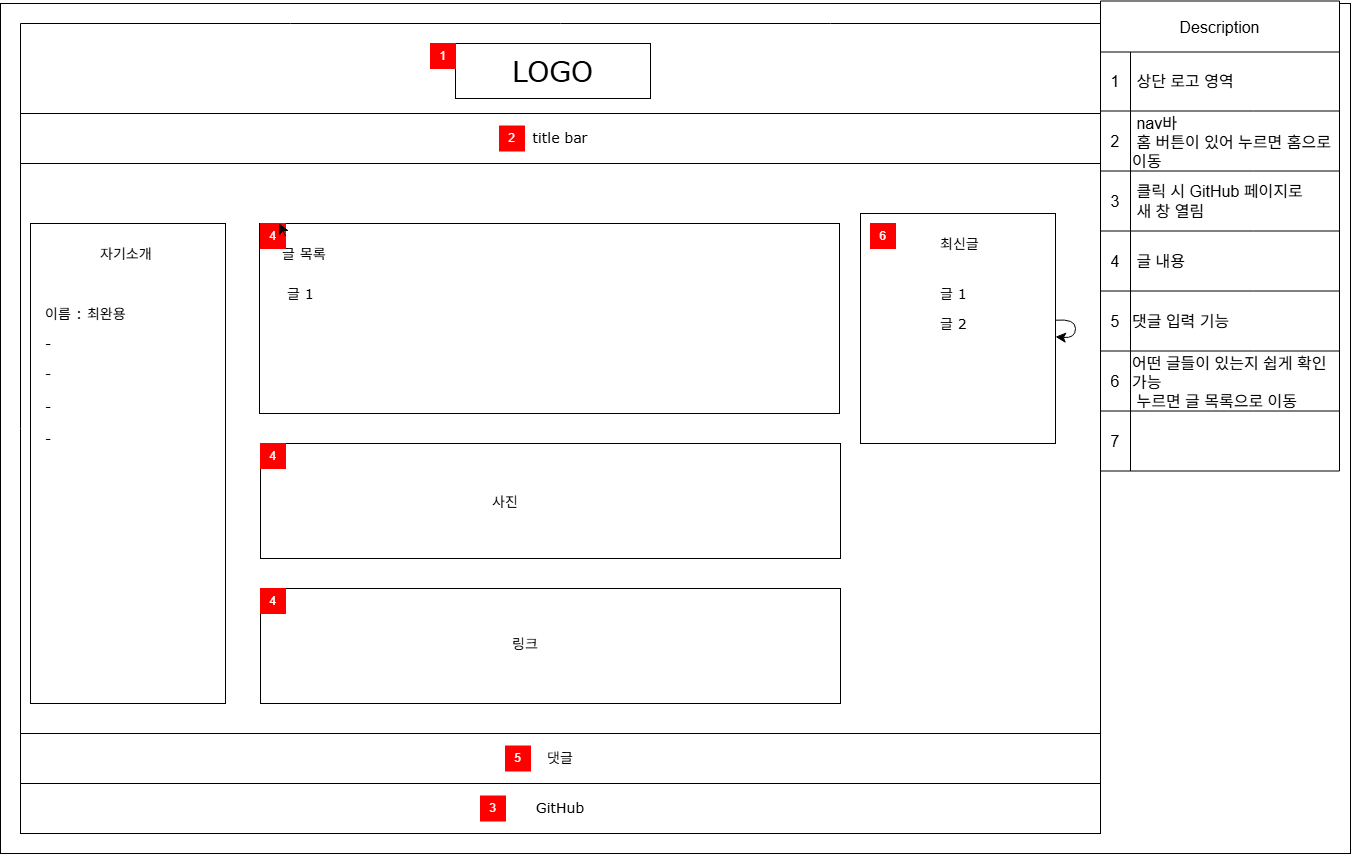

The diagram above was exported from draw.io. Its source (the exported page's mxGraphModel, read from the mxfile embedded in the PNG):
<mxGraphModel dx="1688" dy="935" grid="1" gridSize="10" guides="1" tooltips="1" connect="1" arrows="1" fold="1" page="1" pageScale="1" pageWidth="827" pageHeight="1169" math="0" shadow="0">
  <root>
    <mxCell id="0" />
    <mxCell id="1" parent="0" />
    <mxCell id="4NpV2FDwndaGPeA2fyIo-89" value="" style="rounded=0;whiteSpace=wrap;html=1;" vertex="1" parent="1">
      <mxGeometry x="160" y="30" width="1350" height="850" as="geometry" />
    </mxCell>
    <mxCell id="4NpV2FDwndaGPeA2fyIo-90" value="Description" style="shape=table;startSize=51;container=1;collapsible=0;childLayout=tableLayout;strokeColor=default;fontSize=16;" vertex="1" parent="1">
      <mxGeometry x="1260" y="27.5" width="239" height="470" as="geometry" />
    </mxCell>
    <mxCell id="4NpV2FDwndaGPeA2fyIo-91" value="" style="shape=tableRow;horizontal=0;startSize=0;swimlaneHead=0;swimlaneBody=0;strokeColor=inherit;top=0;left=0;bottom=0;right=0;collapsible=0;dropTarget=0;fillColor=none;points=[[0,0.5],[1,0.5]];portConstraint=eastwest;fontSize=16;" vertex="1" parent="4NpV2FDwndaGPeA2fyIo-90">
      <mxGeometry y="51" width="239" height="59" as="geometry" />
    </mxCell>
    <mxCell id="4NpV2FDwndaGPeA2fyIo-92" value="1" style="shape=partialRectangle;html=1;whiteSpace=wrap;connectable=0;strokeColor=inherit;overflow=hidden;fillColor=none;top=0;left=0;bottom=0;right=0;pointerEvents=1;fontSize=16;" vertex="1" parent="4NpV2FDwndaGPeA2fyIo-91">
      <mxGeometry width="30" height="59" as="geometry">
        <mxRectangle width="30" height="59" as="alternateBounds" />
      </mxGeometry>
    </mxCell>
    <mxCell id="4NpV2FDwndaGPeA2fyIo-93" value="&amp;nbsp;상단 로고 영역" style="shape=partialRectangle;html=1;whiteSpace=wrap;connectable=0;strokeColor=inherit;overflow=hidden;fillColor=none;top=0;left=0;bottom=0;right=0;pointerEvents=1;fontSize=16;rowspan=1;colspan=2;align=left;" vertex="1" parent="4NpV2FDwndaGPeA2fyIo-91">
      <mxGeometry x="30" width="209" height="59" as="geometry">
        <mxRectangle width="123" height="59" as="alternateBounds" />
      </mxGeometry>
    </mxCell>
    <mxCell id="4NpV2FDwndaGPeA2fyIo-95" value="" style="shape=tableRow;horizontal=0;startSize=0;swimlaneHead=0;swimlaneBody=0;strokeColor=inherit;top=0;left=0;bottom=0;right=0;collapsible=0;dropTarget=0;fillColor=none;points=[[0,0.5],[1,0.5]];portConstraint=eastwest;fontSize=16;" vertex="1" parent="4NpV2FDwndaGPeA2fyIo-90">
      <mxGeometry y="110" width="239" height="60" as="geometry" />
    </mxCell>
    <mxCell id="4NpV2FDwndaGPeA2fyIo-96" value="2" style="shape=partialRectangle;html=1;whiteSpace=wrap;connectable=0;strokeColor=inherit;overflow=hidden;fillColor=none;top=0;left=0;bottom=0;right=0;pointerEvents=1;fontSize=16;" vertex="1" parent="4NpV2FDwndaGPeA2fyIo-95">
      <mxGeometry width="30" height="60" as="geometry">
        <mxRectangle width="30" height="60" as="alternateBounds" />
      </mxGeometry>
    </mxCell>
    <mxCell id="4NpV2FDwndaGPeA2fyIo-97" value="&amp;nbsp;nav바&lt;span style=&quot;background-color: transparent; color: light-dark(rgb(0, 0, 0), rgb(255, 255, 255));&quot;&gt;&amp;nbsp;&lt;/span&gt;&lt;div&gt;&lt;span style=&quot;background-color: transparent; color: light-dark(rgb(0, 0, 0), rgb(255, 255, 255));&quot;&gt;&amp;nbsp;홈 버튼이 있어 누르면 홈으로 이동&lt;/span&gt;&lt;/div&gt;" style="shape=partialRectangle;html=1;whiteSpace=wrap;connectable=0;strokeColor=inherit;overflow=hidden;fillColor=none;top=0;left=0;bottom=0;right=0;pointerEvents=1;fontSize=16;rowspan=1;colspan=2;align=left;" vertex="1" parent="4NpV2FDwndaGPeA2fyIo-95">
      <mxGeometry x="30" width="209" height="60" as="geometry">
        <mxRectangle width="123" height="60" as="alternateBounds" />
      </mxGeometry>
    </mxCell>
    <mxCell id="4NpV2FDwndaGPeA2fyIo-99" value="" style="shape=tableRow;horizontal=0;startSize=0;swimlaneHead=0;swimlaneBody=0;strokeColor=inherit;top=0;left=0;bottom=0;right=0;collapsible=0;dropTarget=0;fillColor=none;points=[[0,0.5],[1,0.5]];portConstraint=eastwest;fontSize=16;" vertex="1" parent="4NpV2FDwndaGPeA2fyIo-90">
      <mxGeometry y="170" width="239" height="60" as="geometry" />
    </mxCell>
    <mxCell id="4NpV2FDwndaGPeA2fyIo-100" value="3" style="shape=partialRectangle;html=1;whiteSpace=wrap;connectable=0;strokeColor=inherit;overflow=hidden;fillColor=none;top=0;left=0;bottom=0;right=0;pointerEvents=1;fontSize=16;" vertex="1" parent="4NpV2FDwndaGPeA2fyIo-99">
      <mxGeometry width="30" height="60" as="geometry">
        <mxRectangle width="30" height="60" as="alternateBounds" />
      </mxGeometry>
    </mxCell>
    <mxCell id="4NpV2FDwndaGPeA2fyIo-101" value="&amp;nbsp;클릭 시 GitHub&amp;nbsp;&lt;span style=&quot;background-color: transparent; color: light-dark(rgb(0, 0, 0), rgb(255, 255, 255));&quot;&gt;페이지로&lt;/span&gt;&lt;div&gt;&lt;span style=&quot;background-color: transparent; color: light-dark(rgb(0, 0, 0), rgb(255, 255, 255));&quot;&gt;&amp;nbsp;새 창 열림&lt;/span&gt;&lt;/div&gt;" style="shape=partialRectangle;html=1;whiteSpace=wrap;connectable=0;strokeColor=inherit;overflow=hidden;fillColor=none;top=0;left=0;bottom=0;right=0;pointerEvents=1;fontSize=16;rowspan=1;colspan=2;align=left;" vertex="1" parent="4NpV2FDwndaGPeA2fyIo-99">
      <mxGeometry x="30" width="209" height="60" as="geometry">
        <mxRectangle width="123" height="60" as="alternateBounds" />
      </mxGeometry>
    </mxCell>
    <mxCell id="4NpV2FDwndaGPeA2fyIo-103" value="" style="shape=tableRow;horizontal=0;startSize=0;swimlaneHead=0;swimlaneBody=0;strokeColor=inherit;top=0;left=0;bottom=0;right=0;collapsible=0;dropTarget=0;fillColor=none;points=[[0,0.5],[1,0.5]];portConstraint=eastwest;fontSize=16;" vertex="1" parent="4NpV2FDwndaGPeA2fyIo-90">
      <mxGeometry y="230" width="239" height="60" as="geometry" />
    </mxCell>
    <mxCell id="4NpV2FDwndaGPeA2fyIo-104" value="4" style="shape=partialRectangle;html=1;whiteSpace=wrap;connectable=0;strokeColor=inherit;overflow=hidden;fillColor=none;top=0;left=0;bottom=0;right=0;pointerEvents=1;fontSize=16;" vertex="1" parent="4NpV2FDwndaGPeA2fyIo-103">
      <mxGeometry width="30" height="60" as="geometry">
        <mxRectangle width="30" height="60" as="alternateBounds" />
      </mxGeometry>
    </mxCell>
    <mxCell id="4NpV2FDwndaGPeA2fyIo-105" value="&amp;nbsp;글 내용" style="shape=partialRectangle;html=1;whiteSpace=wrap;connectable=0;strokeColor=inherit;overflow=hidden;fillColor=none;top=0;left=0;bottom=0;right=0;pointerEvents=1;fontSize=16;rowspan=1;colspan=2;align=left;" vertex="1" parent="4NpV2FDwndaGPeA2fyIo-103">
      <mxGeometry x="30" width="209" height="60" as="geometry">
        <mxRectangle width="123" height="60" as="alternateBounds" />
      </mxGeometry>
    </mxCell>
    <mxCell id="4NpV2FDwndaGPeA2fyIo-107" value="" style="shape=tableRow;horizontal=0;startSize=0;swimlaneHead=0;swimlaneBody=0;strokeColor=inherit;top=0;left=0;bottom=0;right=0;collapsible=0;dropTarget=0;fillColor=none;points=[[0,0.5],[1,0.5]];portConstraint=eastwest;fontSize=16;" vertex="1" parent="4NpV2FDwndaGPeA2fyIo-90">
      <mxGeometry y="290" width="239" height="60" as="geometry" />
    </mxCell>
    <mxCell id="4NpV2FDwndaGPeA2fyIo-108" value="5" style="shape=partialRectangle;html=1;whiteSpace=wrap;connectable=0;strokeColor=inherit;overflow=hidden;fillColor=none;top=0;left=0;bottom=0;right=0;pointerEvents=1;fontSize=16;" vertex="1" parent="4NpV2FDwndaGPeA2fyIo-107">
      <mxGeometry width="30" height="60" as="geometry">
        <mxRectangle width="30" height="60" as="alternateBounds" />
      </mxGeometry>
    </mxCell>
    <mxCell id="4NpV2FDwndaGPeA2fyIo-109" value="댓글 입력 기능" style="shape=partialRectangle;html=1;whiteSpace=wrap;connectable=0;strokeColor=inherit;overflow=hidden;fillColor=none;top=0;left=0;bottom=0;right=0;pointerEvents=1;fontSize=16;rowspan=1;colspan=2;align=left;" vertex="1" parent="4NpV2FDwndaGPeA2fyIo-107">
      <mxGeometry x="30" width="209" height="60" as="geometry">
        <mxRectangle width="123" height="60" as="alternateBounds" />
      </mxGeometry>
    </mxCell>
    <mxCell id="4NpV2FDwndaGPeA2fyIo-111" style="shape=tableRow;horizontal=0;startSize=0;swimlaneHead=0;swimlaneBody=0;strokeColor=inherit;top=0;left=0;bottom=0;right=0;collapsible=0;dropTarget=0;fillColor=none;points=[[0,0.5],[1,0.5]];portConstraint=eastwest;fontSize=16;" vertex="1" parent="4NpV2FDwndaGPeA2fyIo-90">
      <mxGeometry y="350" width="239" height="60" as="geometry" />
    </mxCell>
    <mxCell id="4NpV2FDwndaGPeA2fyIo-112" value="6" style="shape=partialRectangle;html=1;whiteSpace=wrap;connectable=0;strokeColor=inherit;overflow=hidden;fillColor=none;top=0;left=0;bottom=0;right=0;pointerEvents=1;fontSize=16;" vertex="1" parent="4NpV2FDwndaGPeA2fyIo-111">
      <mxGeometry width="30" height="60" as="geometry">
        <mxRectangle width="30" height="60" as="alternateBounds" />
      </mxGeometry>
    </mxCell>
    <mxCell id="4NpV2FDwndaGPeA2fyIo-113" value="어떤 글들이 있는지 쉽게 확인가능&lt;div&gt;&amp;nbsp;누르면 글 목록으로 이동&lt;/div&gt;" style="shape=partialRectangle;html=1;whiteSpace=wrap;connectable=0;strokeColor=inherit;overflow=hidden;fillColor=none;top=0;left=0;bottom=0;right=0;pointerEvents=1;fontSize=16;align=left;rowspan=1;colspan=2;" vertex="1" parent="4NpV2FDwndaGPeA2fyIo-111">
      <mxGeometry x="30" width="209" height="60" as="geometry">
        <mxRectangle width="123" height="60" as="alternateBounds" />
      </mxGeometry>
    </mxCell>
    <mxCell id="4NpV2FDwndaGPeA2fyIo-115" style="shape=tableRow;horizontal=0;startSize=0;swimlaneHead=0;swimlaneBody=0;strokeColor=inherit;top=0;left=0;bottom=0;right=0;collapsible=0;dropTarget=0;fillColor=none;points=[[0,0.5],[1,0.5]];portConstraint=eastwest;fontSize=16;" vertex="1" parent="4NpV2FDwndaGPeA2fyIo-90">
      <mxGeometry y="410" width="239" height="60" as="geometry" />
    </mxCell>
    <mxCell id="4NpV2FDwndaGPeA2fyIo-116" value="7" style="shape=partialRectangle;html=1;whiteSpace=wrap;connectable=0;strokeColor=inherit;overflow=hidden;fillColor=none;top=0;left=0;bottom=0;right=0;pointerEvents=1;fontSize=16;" vertex="1" parent="4NpV2FDwndaGPeA2fyIo-115">
      <mxGeometry width="30" height="60" as="geometry">
        <mxRectangle width="30" height="60" as="alternateBounds" />
      </mxGeometry>
    </mxCell>
    <mxCell id="4NpV2FDwndaGPeA2fyIo-117" style="shape=partialRectangle;html=1;whiteSpace=wrap;connectable=0;strokeColor=inherit;overflow=hidden;fillColor=none;top=0;left=0;bottom=0;right=0;pointerEvents=1;fontSize=16;align=left;rowspan=1;colspan=2;" vertex="1" parent="4NpV2FDwndaGPeA2fyIo-115">
      <mxGeometry x="30" width="209" height="60" as="geometry">
        <mxRectangle width="123" height="60" as="alternateBounds" />
      </mxGeometry>
    </mxCell>
    <mxCell id="4NpV2FDwndaGPeA2fyIo-119" value="" style="swimlane;startSize=0;fontStyle=0" vertex="1" parent="1">
      <mxGeometry x="180" y="50" width="1080" height="810" as="geometry">
        <mxRectangle x="20" y="20" width="50" height="40" as="alternateBounds" />
      </mxGeometry>
    </mxCell>
    <mxCell id="4NpV2FDwndaGPeA2fyIo-120" value="" style="rounded=0;whiteSpace=wrap;html=1;" vertex="1" parent="4NpV2FDwndaGPeA2fyIo-119">
      <mxGeometry x="239" y="200" width="580" height="190" as="geometry" />
    </mxCell>
    <mxCell id="4NpV2FDwndaGPeA2fyIo-121" value="" style="rounded=0;whiteSpace=wrap;html=1;fontSize=14;fontFamily=Verdana;" vertex="1" parent="4NpV2FDwndaGPeA2fyIo-119">
      <mxGeometry x="10" y="200" width="195" height="480" as="geometry" />
    </mxCell>
    <mxCell id="4NpV2FDwndaGPeA2fyIo-122" value="&lt;font&gt;LOGO&lt;/font&gt;" style="rounded=0;whiteSpace=wrap;html=1;fontFamily=Verdana;fontSize=28;" vertex="1" parent="4NpV2FDwndaGPeA2fyIo-119">
      <mxGeometry x="435" y="20" width="195" height="55" as="geometry" />
    </mxCell>
    <mxCell id="4NpV2FDwndaGPeA2fyIo-123" value="1" style="rounded=0;whiteSpace=wrap;html=1;fillColor=#FF0000;strokeColor=#FF0000;fontColor=#FFFFFF;" vertex="1" parent="4NpV2FDwndaGPeA2fyIo-119">
      <mxGeometry x="410" y="20" width="25" height="25" as="geometry" />
    </mxCell>
    <mxCell id="4NpV2FDwndaGPeA2fyIo-124" value="&lt;font style=&quot;font-size: 14px;&quot;&gt;title bar&lt;/font&gt;" style="rounded=0;whiteSpace=wrap;html=1;fontFamily=Verdana;" vertex="1" parent="4NpV2FDwndaGPeA2fyIo-119">
      <mxGeometry y="90" width="1080" height="50" as="geometry" />
    </mxCell>
    <mxCell id="4NpV2FDwndaGPeA2fyIo-125" value="2" style="rounded=0;whiteSpace=wrap;html=1;fillColor=#FF0000;strokeColor=#FF0000;fontColor=#FFFFFF;" vertex="1" parent="4NpV2FDwndaGPeA2fyIo-119">
      <mxGeometry x="479" y="102.5" width="25" height="25" as="geometry" />
    </mxCell>
    <mxCell id="4NpV2FDwndaGPeA2fyIo-128" value="자기소개" style="text;html=1;points=[];align=left;verticalAlign=top;spacingTop=-4;fontSize=14;fontFamily=Verdana" vertex="1" parent="4NpV2FDwndaGPeA2fyIo-119">
      <mxGeometry x="77.5" y="220" width="60" height="20" as="geometry" />
    </mxCell>
    <mxCell id="4NpV2FDwndaGPeA2fyIo-129" value="이름 : 최완용" style="text;html=1;points=[];align=left;verticalAlign=top;spacingTop=-4;fontSize=14;fontFamily=Verdana" vertex="1" parent="4NpV2FDwndaGPeA2fyIo-119">
      <mxGeometry x="22.5" y="280" width="170" height="20" as="geometry" />
    </mxCell>
    <mxCell id="4NpV2FDwndaGPeA2fyIo-130" value="-" style="text;html=1;points=[];align=left;verticalAlign=top;spacingTop=-4;fontSize=14;fontFamily=Verdana" vertex="1" parent="4NpV2FDwndaGPeA2fyIo-119">
      <mxGeometry x="22.5" y="310" width="170" height="20" as="geometry" />
    </mxCell>
    <mxCell id="4NpV2FDwndaGPeA2fyIo-131" value="-" style="text;html=1;points=[];align=left;verticalAlign=top;spacingTop=-4;fontSize=14;fontFamily=Verdana" vertex="1" parent="4NpV2FDwndaGPeA2fyIo-119">
      <mxGeometry x="22.5" y="340" width="170" height="20" as="geometry" />
    </mxCell>
    <mxCell id="4NpV2FDwndaGPeA2fyIo-132" value="-" style="text;html=1;points=[];align=left;verticalAlign=top;spacingTop=-4;fontSize=14;fontFamily=Verdana" vertex="1" parent="4NpV2FDwndaGPeA2fyIo-119">
      <mxGeometry x="22.5" y="373" width="170" height="20" as="geometry" />
    </mxCell>
    <mxCell id="4NpV2FDwndaGPeA2fyIo-133" value="-" style="text;html=1;points=[];align=left;verticalAlign=top;spacingTop=-4;fontSize=14;fontFamily=Verdana" vertex="1" parent="4NpV2FDwndaGPeA2fyIo-119">
      <mxGeometry x="22.5" y="405" width="170" height="20" as="geometry" />
    </mxCell>
    <mxCell id="4NpV2FDwndaGPeA2fyIo-134" value="글 목록" style="text;html=1;points=[];align=left;verticalAlign=top;spacingTop=-4;fontSize=14;fontFamily=Verdana" vertex="1" parent="4NpV2FDwndaGPeA2fyIo-119">
      <mxGeometry x="260" y="220" width="60" height="20" as="geometry" />
    </mxCell>
    <mxCell id="4NpV2FDwndaGPeA2fyIo-135" value="글 1" style="text;html=1;points=[];align=left;verticalAlign=top;spacingTop=-4;fontSize=14;fontFamily=Verdana" vertex="1" parent="4NpV2FDwndaGPeA2fyIo-119">
      <mxGeometry x="265" y="260" width="60" height="20" as="geometry" />
    </mxCell>
    <mxCell id="4NpV2FDwndaGPeA2fyIo-137" value="4" style="rounded=0;whiteSpace=wrap;html=1;fillColor=#FF0000;strokeColor=#FF0000;fontColor=#FFFFFF;" vertex="1" parent="4NpV2FDwndaGPeA2fyIo-119">
      <mxGeometry x="240" y="200" width="25" height="25" as="geometry" />
    </mxCell>
    <mxCell id="4NpV2FDwndaGPeA2fyIo-155" style="edgeStyle=none;curved=1;rounded=0;orthogonalLoop=1;jettySize=auto;html=1;exitX=1;exitY=0.5;exitDx=0;exitDy=0;entryX=0.75;entryY=0;entryDx=0;entryDy=0;fontSize=12;startSize=8;endSize=8;" edge="1" parent="4NpV2FDwndaGPeA2fyIo-119" source="4NpV2FDwndaGPeA2fyIo-137" target="4NpV2FDwndaGPeA2fyIo-137">
      <mxGeometry relative="1" as="geometry" />
    </mxCell>
    <mxCell id="4NpV2FDwndaGPeA2fyIo-156" value="&lt;div&gt;&lt;br/&gt;&lt;/div&gt;" style="rounded=0;whiteSpace=wrap;html=1;movable=1;resizable=1;rotatable=1;deletable=1;editable=1;locked=0;connectable=1;" vertex="1" parent="4NpV2FDwndaGPeA2fyIo-119">
      <mxGeometry x="240" y="565" width="580" height="115" as="geometry" />
    </mxCell>
    <mxCell id="4NpV2FDwndaGPeA2fyIo-158" value="링크" style="text;html=1;points=[];align=left;verticalAlign=top;spacingTop=-4;fontSize=14;fontFamily=Verdana" vertex="1" parent="4NpV2FDwndaGPeA2fyIo-119">
      <mxGeometry x="490" y="610" width="60" height="20" as="geometry" />
    </mxCell>
    <mxCell id="4NpV2FDwndaGPeA2fyIo-164" value="4" style="rounded=0;whiteSpace=wrap;html=1;fillColor=#FF0000;strokeColor=#FF0000;fontColor=#FFFFFF;" vertex="1" parent="4NpV2FDwndaGPeA2fyIo-119">
      <mxGeometry x="240" y="565" width="25" height="25" as="geometry" />
    </mxCell>
    <mxCell id="4NpV2FDwndaGPeA2fyIo-142" value="" style="rounded=0;whiteSpace=wrap;html=1;fontSize=14;fontFamily=Verdana;" vertex="1" parent="1">
      <mxGeometry x="1020" y="240" width="195" height="230" as="geometry" />
    </mxCell>
    <mxCell id="4NpV2FDwndaGPeA2fyIo-143" value="최신글" style="text;html=1;points=[];align=left;verticalAlign=top;spacingTop=-4;fontSize=14;fontFamily=Verdana" vertex="1" parent="1">
      <mxGeometry x="1097.5" y="260" width="60" height="20" as="geometry" />
    </mxCell>
    <mxCell id="4NpV2FDwndaGPeA2fyIo-144" style="edgeStyle=none;curved=1;rounded=0;orthogonalLoop=1;jettySize=auto;html=1;exitX=0.5;exitY=1;exitDx=0;exitDy=0;fontSize=12;startSize=8;endSize=8;" edge="1" parent="1" source="4NpV2FDwndaGPeA2fyIo-142" target="4NpV2FDwndaGPeA2fyIo-142">
      <mxGeometry relative="1" as="geometry" />
    </mxCell>
    <mxCell id="4NpV2FDwndaGPeA2fyIo-145" style="edgeStyle=none;curved=1;rounded=0;orthogonalLoop=1;jettySize=auto;html=1;fontSize=12;startSize=8;endSize=8;" edge="1" parent="1" source="4NpV2FDwndaGPeA2fyIo-142" target="4NpV2FDwndaGPeA2fyIo-142">
      <mxGeometry relative="1" as="geometry" />
    </mxCell>
    <mxCell id="4NpV2FDwndaGPeA2fyIo-147" value="글 1" style="text;html=1;points=[];align=left;verticalAlign=top;spacingTop=-4;fontSize=14;fontFamily=Verdana" vertex="1" parent="1">
      <mxGeometry x="1097.5" y="310" width="60" height="20" as="geometry" />
    </mxCell>
    <mxCell id="4NpV2FDwndaGPeA2fyIo-148" value="글 2" style="text;html=1;points=[];align=left;verticalAlign=top;spacingTop=-4;fontSize=14;fontFamily=Verdana" vertex="1" parent="1">
      <mxGeometry x="1097.5" y="340" width="60" height="20" as="geometry" />
    </mxCell>
    <mxCell id="4NpV2FDwndaGPeA2fyIo-149" value="&lt;span style=&quot;font-size: 14px; text-align: left; text-wrap-mode: nowrap;&quot;&gt;GitHub&lt;/span&gt;" style="rounded=0;whiteSpace=wrap;html=1;fontFamily=Verdana;" vertex="1" parent="1">
      <mxGeometry x="180" y="810" width="1080" height="50" as="geometry" />
    </mxCell>
    <mxCell id="4NpV2FDwndaGPeA2fyIo-153" value="3" style="rounded=0;whiteSpace=wrap;html=1;fillColor=#FF0000;strokeColor=#FF0000;fontColor=#FFFFFF;" vertex="1" parent="1">
      <mxGeometry x="640" y="822.5" width="25" height="25" as="geometry" />
    </mxCell>
    <mxCell id="4NpV2FDwndaGPeA2fyIo-154" value="6" style="rounded=0;whiteSpace=wrap;html=1;fillColor=#FF0000;strokeColor=#FF0000;fontColor=#FFFFFF;" vertex="1" parent="1">
      <mxGeometry x="1030" y="250" width="25" height="25" as="geometry" />
    </mxCell>
    <mxCell id="4NpV2FDwndaGPeA2fyIo-159" value="" style="rounded=0;whiteSpace=wrap;html=1;movable=1;resizable=1;rotatable=1;deletable=1;editable=1;locked=0;connectable=1;" vertex="1" parent="1">
      <mxGeometry x="420" y="470" width="580" height="115" as="geometry" />
    </mxCell>
    <mxCell id="4NpV2FDwndaGPeA2fyIo-160" value="사진" style="text;html=1;points=[];align=left;verticalAlign=top;spacingTop=-4;fontSize=14;fontFamily=Verdana" vertex="1" parent="1">
      <mxGeometry x="650" y="517.5" width="60" height="20" as="geometry" />
    </mxCell>
    <mxCell id="4NpV2FDwndaGPeA2fyIo-161" value="&lt;span style=&quot;font-size: 14px; text-align: left; text-wrap-mode: nowrap;&quot;&gt;댓글&lt;/span&gt;" style="rounded=0;whiteSpace=wrap;html=1;fontFamily=Verdana;" vertex="1" parent="1">
      <mxGeometry x="180" y="760" width="1080" height="50" as="geometry" />
    </mxCell>
    <mxCell id="4NpV2FDwndaGPeA2fyIo-162" value="5" style="rounded=0;whiteSpace=wrap;html=1;fillColor=#FF0000;strokeColor=#FF0000;fontColor=#FFFFFF;" vertex="1" parent="1">
      <mxGeometry x="665" y="772.5" width="25" height="25" as="geometry" />
    </mxCell>
    <mxCell id="4NpV2FDwndaGPeA2fyIo-163" value="4" style="rounded=0;whiteSpace=wrap;html=1;fillColor=#FF0000;strokeColor=#FF0000;fontColor=#FFFFFF;" vertex="1" parent="1">
      <mxGeometry x="420" y="470" width="25" height="25" as="geometry" />
    </mxCell>
  </root>
</mxGraphModel>